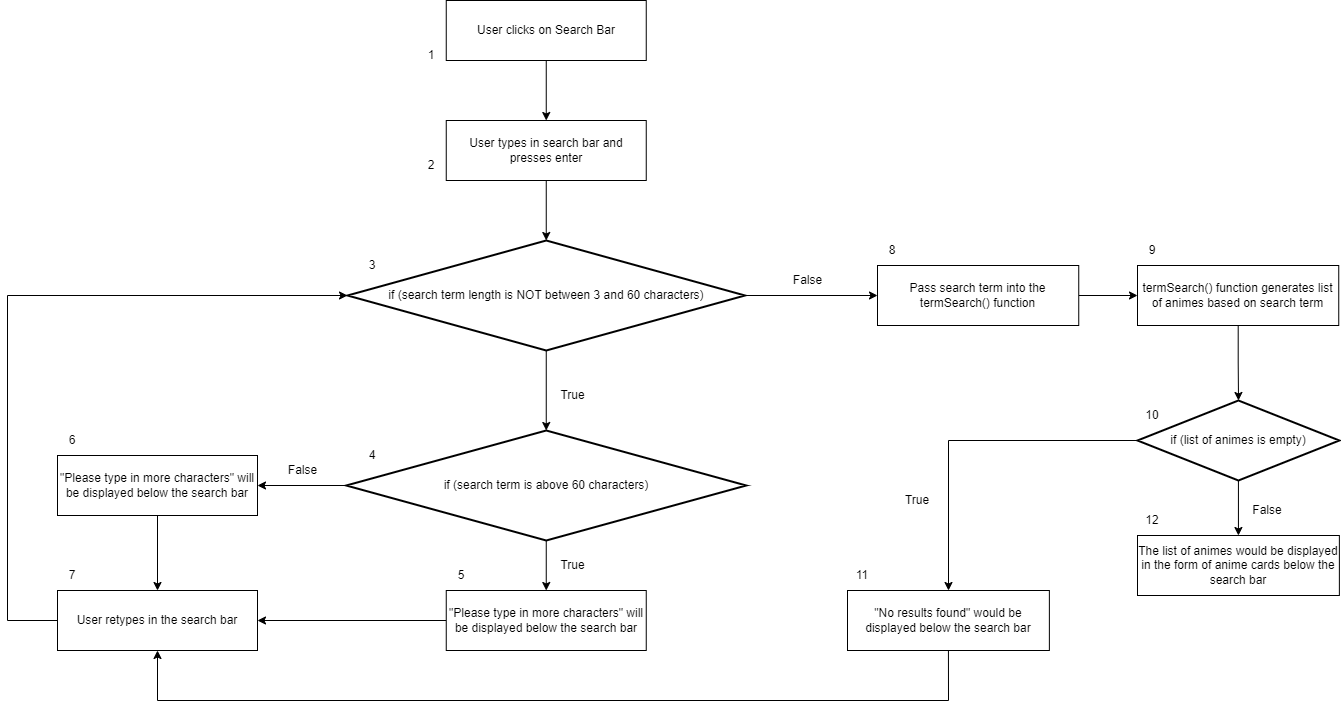

The diagram above was exported from draw.io. Its source (the exported page's mxGraphModel, read from the mxfile embedded in the PNG):
<mxGraphModel dx="2447" dy="842" grid="1" gridSize="10" guides="1" tooltips="1" connect="1" arrows="1" fold="1" page="1" pageScale="1" pageWidth="850" pageHeight="1100" math="0" shadow="0">
  <root>
    <mxCell id="0" />
    <mxCell id="1" parent="0" />
    <mxCell id="bu-iX3sPCSnOriNT6niY-1" value="User clicks on Search Bar" style="rounded=0;whiteSpace=wrap;html=1;" vertex="1" parent="1">
      <mxGeometry x="158.75" y="40" width="200" height="60" as="geometry" />
    </mxCell>
    <mxCell id="bu-iX3sPCSnOriNT6niY-5" value="" style="endArrow=classic;html=1;rounded=0;exitX=0.5;exitY=1;exitDx=0;exitDy=0;" edge="1" parent="1" source="bu-iX3sPCSnOriNT6niY-1" target="bu-iX3sPCSnOriNT6niY-9">
      <mxGeometry width="50" height="50" relative="1" as="geometry">
        <mxPoint x="400" y="310" as="sourcePoint" />
        <mxPoint x="221.25" y="120" as="targetPoint" />
      </mxGeometry>
    </mxCell>
    <mxCell id="bu-iX3sPCSnOriNT6niY-8" value="true" style="text;html=1;align=center;verticalAlign=middle;resizable=0;points=[];autosize=1;strokeColor=none;fillColor=none;" vertex="1" parent="1">
      <mxGeometry x="340" y="310" width="40" height="30" as="geometry" />
    </mxCell>
    <mxCell id="bu-iX3sPCSnOriNT6niY-9" value="User types in search bar and presses enter" style="rounded=0;whiteSpace=wrap;html=1;" vertex="1" parent="1">
      <mxGeometry x="158.75" y="160" width="200" height="60" as="geometry" />
    </mxCell>
    <mxCell id="bu-iX3sPCSnOriNT6niY-10" value="" style="endArrow=classic;html=1;rounded=0;exitX=0.5;exitY=1;exitDx=0;exitDy=0;entryX=0.5;entryY=0;entryDx=0;entryDy=0;entryPerimeter=0;" edge="1" parent="1" source="bu-iX3sPCSnOriNT6niY-9" target="bu-iX3sPCSnOriNT6niY-12">
      <mxGeometry width="50" height="50" relative="1" as="geometry">
        <mxPoint x="400" y="280" as="sourcePoint" />
        <mxPoint x="180" y="280" as="targetPoint" />
      </mxGeometry>
    </mxCell>
    <mxCell id="bu-iX3sPCSnOriNT6niY-44" value="" style="edgeStyle=orthogonalEdgeStyle;rounded=0;orthogonalLoop=1;jettySize=auto;html=1;entryX=0;entryY=0.5;entryDx=0;entryDy=0;" edge="1" parent="1" source="bu-iX3sPCSnOriNT6niY-12" target="bu-iX3sPCSnOriNT6niY-17">
      <mxGeometry relative="1" as="geometry" />
    </mxCell>
    <mxCell id="bu-iX3sPCSnOriNT6niY-12" value="if (search term length is NOT between 3 and 60 characters)" style="strokeWidth=2;html=1;shape=mxgraph.flowchart.decision;whiteSpace=wrap;" vertex="1" parent="1">
      <mxGeometry x="60" y="280" width="397.5" height="110" as="geometry" />
    </mxCell>
    <mxCell id="bu-iX3sPCSnOriNT6niY-13" value="" style="endArrow=classic;html=1;rounded=0;exitX=0.5;exitY=1;exitDx=0;exitDy=0;exitPerimeter=0;entryX=0.5;entryY=0;entryDx=0;entryDy=0;entryPerimeter=0;" edge="1" parent="1" source="bu-iX3sPCSnOriNT6niY-12" target="bu-iX3sPCSnOriNT6niY-33">
      <mxGeometry width="50" height="50" relative="1" as="geometry">
        <mxPoint x="400" y="430" as="sourcePoint" />
        <mxPoint x="610" y="335" as="targetPoint" />
        <Array as="points" />
      </mxGeometry>
    </mxCell>
    <mxCell id="bu-iX3sPCSnOriNT6niY-47" value="" style="edgeStyle=orthogonalEdgeStyle;rounded=0;orthogonalLoop=1;jettySize=auto;html=1;" edge="1" parent="1" source="bu-iX3sPCSnOriNT6niY-17" target="bu-iX3sPCSnOriNT6niY-18">
      <mxGeometry relative="1" as="geometry" />
    </mxCell>
    <mxCell id="bu-iX3sPCSnOriNT6niY-17" value="Pass search term into the termSearch() function" style="rounded=0;whiteSpace=wrap;html=1;" vertex="1" parent="1">
      <mxGeometry x="590" y="305" width="201.25" height="60" as="geometry" />
    </mxCell>
    <mxCell id="bu-iX3sPCSnOriNT6niY-25" value="" style="edgeStyle=orthogonalEdgeStyle;rounded=0;orthogonalLoop=1;jettySize=auto;html=1;" edge="1" parent="1" source="bu-iX3sPCSnOriNT6niY-18" target="bu-iX3sPCSnOriNT6niY-20">
      <mxGeometry relative="1" as="geometry" />
    </mxCell>
    <mxCell id="bu-iX3sPCSnOriNT6niY-18" value="termSearch() function generates list of animes based on search term" style="rounded=0;whiteSpace=wrap;html=1;" vertex="1" parent="1">
      <mxGeometry x="850" y="305" width="201.25" height="60" as="geometry" />
    </mxCell>
    <mxCell id="bu-iX3sPCSnOriNT6niY-23" value="" style="edgeStyle=orthogonalEdgeStyle;rounded=0;orthogonalLoop=1;jettySize=auto;html=1;" edge="1" parent="1" source="bu-iX3sPCSnOriNT6niY-20" target="bu-iX3sPCSnOriNT6niY-22">
      <mxGeometry relative="1" as="geometry" />
    </mxCell>
    <mxCell id="bu-iX3sPCSnOriNT6niY-24" value="" style="edgeStyle=orthogonalEdgeStyle;rounded=0;orthogonalLoop=1;jettySize=auto;html=1;" edge="1" parent="1" source="bu-iX3sPCSnOriNT6niY-20" target="bu-iX3sPCSnOriNT6niY-21">
      <mxGeometry relative="1" as="geometry" />
    </mxCell>
    <mxCell id="bu-iX3sPCSnOriNT6niY-20" value="if (list of animes is empty)" style="strokeWidth=2;html=1;shape=mxgraph.flowchart.decision;whiteSpace=wrap;" vertex="1" parent="1">
      <mxGeometry x="850" y="440" width="201.87" height="80" as="geometry" />
    </mxCell>
    <mxCell id="bu-iX3sPCSnOriNT6niY-21" value="&quot;No results found&quot; would be displayed below the search bar" style="rounded=0;whiteSpace=wrap;html=1;" vertex="1" parent="1">
      <mxGeometry x="560" y="630" width="201.87" height="60" as="geometry" />
    </mxCell>
    <mxCell id="bu-iX3sPCSnOriNT6niY-22" value="The list of animes would be displayed in the form of anime cards below the search bar" style="rounded=0;whiteSpace=wrap;html=1;" vertex="1" parent="1">
      <mxGeometry x="850" y="575" width="201.87" height="60" as="geometry" />
    </mxCell>
    <mxCell id="bu-iX3sPCSnOriNT6niY-28" value="False" style="text;html=1;align=center;verticalAlign=middle;resizable=0;points=[];autosize=1;strokeColor=none;fillColor=none;" vertex="1" parent="1">
      <mxGeometry x="-10" y="495" width="50" height="30" as="geometry" />
    </mxCell>
    <mxCell id="bu-iX3sPCSnOriNT6niY-29" value="True" style="text;html=1;align=center;verticalAlign=middle;resizable=0;points=[];autosize=1;strokeColor=none;fillColor=none;" vertex="1" parent="1">
      <mxGeometry x="260" y="590" width="50" height="30" as="geometry" />
    </mxCell>
    <mxCell id="bu-iX3sPCSnOriNT6niY-30" value="True" style="text;html=1;align=center;verticalAlign=middle;resizable=0;points=[];autosize=1;strokeColor=none;fillColor=none;" vertex="1" parent="1">
      <mxGeometry x="260" y="420" width="50" height="30" as="geometry" />
    </mxCell>
    <mxCell id="bu-iX3sPCSnOriNT6niY-35" value="" style="edgeStyle=orthogonalEdgeStyle;rounded=0;orthogonalLoop=1;jettySize=auto;html=1;" edge="1" parent="1" source="bu-iX3sPCSnOriNT6niY-33" target="bu-iX3sPCSnOriNT6niY-34">
      <mxGeometry relative="1" as="geometry" />
    </mxCell>
    <mxCell id="bu-iX3sPCSnOriNT6niY-37" value="" style="edgeStyle=orthogonalEdgeStyle;rounded=0;orthogonalLoop=1;jettySize=auto;html=1;exitX=0;exitY=0.5;exitDx=0;exitDy=0;exitPerimeter=0;" edge="1" parent="1" source="bu-iX3sPCSnOriNT6niY-33" target="bu-iX3sPCSnOriNT6niY-36">
      <mxGeometry relative="1" as="geometry" />
    </mxCell>
    <mxCell id="bu-iX3sPCSnOriNT6niY-33" value="if (search term is above 60 characters)" style="strokeWidth=2;html=1;shape=mxgraph.flowchart.decision;whiteSpace=wrap;" vertex="1" parent="1">
      <mxGeometry x="58.74999999999999" y="470" width="400" height="110" as="geometry" />
    </mxCell>
    <mxCell id="bu-iX3sPCSnOriNT6niY-40" value="" style="edgeStyle=orthogonalEdgeStyle;rounded=0;orthogonalLoop=1;jettySize=auto;html=1;" edge="1" parent="1" source="bu-iX3sPCSnOriNT6niY-34" target="bu-iX3sPCSnOriNT6niY-38">
      <mxGeometry relative="1" as="geometry" />
    </mxCell>
    <mxCell id="bu-iX3sPCSnOriNT6niY-34" value="&quot;Please type in more characters&quot; will be displayed below the search bar" style="rounded=0;whiteSpace=wrap;html=1;strokeWidth=1;" vertex="1" parent="1">
      <mxGeometry x="158.75" y="630" width="200" height="60" as="geometry" />
    </mxCell>
    <mxCell id="bu-iX3sPCSnOriNT6niY-36" value="&quot;Please type in more characters&quot; will be displayed below the search bar" style="whiteSpace=wrap;html=1;strokeWidth=1;" vertex="1" parent="1">
      <mxGeometry x="-230" y="495" width="200" height="60" as="geometry" />
    </mxCell>
    <mxCell id="bu-iX3sPCSnOriNT6niY-38" value="User retypes in the search bar" style="rounded=0;whiteSpace=wrap;html=1;strokeWidth=1;" vertex="1" parent="1">
      <mxGeometry x="-230" y="630" width="200" height="60" as="geometry" />
    </mxCell>
    <mxCell id="bu-iX3sPCSnOriNT6niY-41" value="" style="endArrow=classic;html=1;rounded=0;exitX=0.5;exitY=1;exitDx=0;exitDy=0;entryX=0.5;entryY=0;entryDx=0;entryDy=0;" edge="1" parent="1" source="bu-iX3sPCSnOriNT6niY-36" target="bu-iX3sPCSnOriNT6niY-38">
      <mxGeometry width="50" height="50" relative="1" as="geometry">
        <mxPoint x="760" y="530" as="sourcePoint" />
        <mxPoint x="-30" y="740" as="targetPoint" />
        <Array as="points">
          <mxPoint x="-130" y="630" />
        </Array>
      </mxGeometry>
    </mxCell>
    <mxCell id="bu-iX3sPCSnOriNT6niY-42" value="" style="endArrow=classic;html=1;rounded=0;exitX=0;exitY=0.5;exitDx=0;exitDy=0;entryX=0;entryY=0.5;entryDx=0;entryDy=0;entryPerimeter=0;" edge="1" parent="1" source="bu-iX3sPCSnOriNT6niY-38" target="bu-iX3sPCSnOriNT6niY-12">
      <mxGeometry width="50" height="50" relative="1" as="geometry">
        <mxPoint x="760" y="530" as="sourcePoint" />
        <mxPoint x="460" y="430" as="targetPoint" />
        <Array as="points">
          <mxPoint x="-280" y="660" />
          <mxPoint x="-280" y="335" />
        </Array>
      </mxGeometry>
    </mxCell>
    <mxCell id="bu-iX3sPCSnOriNT6niY-46" value="False" style="text;html=1;align=center;verticalAlign=middle;resizable=0;points=[];autosize=1;strokeColor=none;fillColor=none;" vertex="1" parent="1">
      <mxGeometry x="495" y="305" width="50" height="30" as="geometry" />
    </mxCell>
    <mxCell id="bu-iX3sPCSnOriNT6niY-48" value="False" style="text;html=1;strokeColor=none;fillColor=none;align=center;verticalAlign=middle;whiteSpace=wrap;rounded=0;strokeWidth=1;" vertex="1" parent="1">
      <mxGeometry x="950" y="535" width="60" height="30" as="geometry" />
    </mxCell>
    <mxCell id="bu-iX3sPCSnOriNT6niY-49" value="True" style="text;html=1;strokeColor=none;fillColor=none;align=center;verticalAlign=middle;whiteSpace=wrap;rounded=0;strokeWidth=1;" vertex="1" parent="1">
      <mxGeometry x="600" y="525" width="60" height="30" as="geometry" />
    </mxCell>
    <mxCell id="bu-iX3sPCSnOriNT6niY-50" value="" style="endArrow=classic;html=1;rounded=0;exitX=0.5;exitY=1;exitDx=0;exitDy=0;entryX=0.5;entryY=1;entryDx=0;entryDy=0;" edge="1" parent="1" source="bu-iX3sPCSnOriNT6niY-21" target="bu-iX3sPCSnOriNT6niY-38">
      <mxGeometry width="50" height="50" relative="1" as="geometry">
        <mxPoint x="830" y="700" as="sourcePoint" />
        <mxPoint x="410" y="830" as="targetPoint" />
        <Array as="points">
          <mxPoint x="661" y="740" />
          <mxPoint x="-130" y="740" />
        </Array>
      </mxGeometry>
    </mxCell>
    <mxCell id="bu-iX3sPCSnOriNT6niY-53" value="1" style="text;html=1;strokeColor=none;fillColor=none;align=center;verticalAlign=middle;whiteSpace=wrap;rounded=0;strokeWidth=1;" vertex="1" parent="1">
      <mxGeometry x="128.75" y="80" width="30" height="30" as="geometry" />
    </mxCell>
    <mxCell id="bu-iX3sPCSnOriNT6niY-54" value="2" style="text;html=1;strokeColor=none;fillColor=none;align=center;verticalAlign=middle;whiteSpace=wrap;rounded=0;strokeWidth=1;" vertex="1" parent="1">
      <mxGeometry x="128.75" y="190" width="30" height="30" as="geometry" />
    </mxCell>
    <mxCell id="bu-iX3sPCSnOriNT6niY-55" value="3" style="text;html=1;strokeColor=none;fillColor=none;align=center;verticalAlign=middle;whiteSpace=wrap;rounded=0;strokeWidth=1;" vertex="1" parent="1">
      <mxGeometry x="70" y="290" width="30" height="30" as="geometry" />
    </mxCell>
    <mxCell id="bu-iX3sPCSnOriNT6niY-56" value="4" style="text;html=1;strokeColor=none;fillColor=none;align=center;verticalAlign=middle;whiteSpace=wrap;rounded=0;strokeWidth=1;" vertex="1" parent="1">
      <mxGeometry x="70" y="480" width="30" height="30" as="geometry" />
    </mxCell>
    <mxCell id="bu-iX3sPCSnOriNT6niY-57" value="5" style="text;html=1;strokeColor=none;fillColor=none;align=center;verticalAlign=middle;whiteSpace=wrap;rounded=0;strokeWidth=1;" vertex="1" parent="1">
      <mxGeometry x="158.75" y="600" width="30" height="30" as="geometry" />
    </mxCell>
    <mxCell id="bu-iX3sPCSnOriNT6niY-58" value="6" style="text;html=1;strokeColor=none;fillColor=none;align=center;verticalAlign=middle;whiteSpace=wrap;rounded=0;strokeWidth=1;" vertex="1" parent="1">
      <mxGeometry x="-230" y="465" width="30" height="30" as="geometry" />
    </mxCell>
    <mxCell id="bu-iX3sPCSnOriNT6niY-59" value="7" style="text;html=1;strokeColor=none;fillColor=none;align=center;verticalAlign=middle;whiteSpace=wrap;rounded=0;strokeWidth=1;" vertex="1" parent="1">
      <mxGeometry x="-230" y="600" width="30" height="30" as="geometry" />
    </mxCell>
    <mxCell id="bu-iX3sPCSnOriNT6niY-60" value="8" style="text;html=1;strokeColor=none;fillColor=none;align=center;verticalAlign=middle;whiteSpace=wrap;rounded=0;strokeWidth=1;" vertex="1" parent="1">
      <mxGeometry x="590" y="275" width="30" height="30" as="geometry" />
    </mxCell>
    <mxCell id="bu-iX3sPCSnOriNT6niY-61" value="9" style="text;html=1;strokeColor=none;fillColor=none;align=center;verticalAlign=middle;whiteSpace=wrap;rounded=0;strokeWidth=1;" vertex="1" parent="1">
      <mxGeometry x="850" y="275" width="30" height="30" as="geometry" />
    </mxCell>
    <mxCell id="bu-iX3sPCSnOriNT6niY-62" value="10" style="text;html=1;strokeColor=none;fillColor=none;align=center;verticalAlign=middle;whiteSpace=wrap;rounded=0;strokeWidth=1;" vertex="1" parent="1">
      <mxGeometry x="850" y="440" width="30" height="30" as="geometry" />
    </mxCell>
    <mxCell id="bu-iX3sPCSnOriNT6niY-63" value="11" style="text;html=1;strokeColor=none;fillColor=none;align=center;verticalAlign=middle;whiteSpace=wrap;rounded=0;strokeWidth=1;" vertex="1" parent="1">
      <mxGeometry x="560" y="600" width="30" height="30" as="geometry" />
    </mxCell>
    <mxCell id="bu-iX3sPCSnOriNT6niY-64" value="12" style="text;html=1;strokeColor=none;fillColor=none;align=center;verticalAlign=middle;whiteSpace=wrap;rounded=0;strokeWidth=1;" vertex="1" parent="1">
      <mxGeometry x="850" y="545" width="30" height="30" as="geometry" />
    </mxCell>
  </root>
</mxGraphModel>